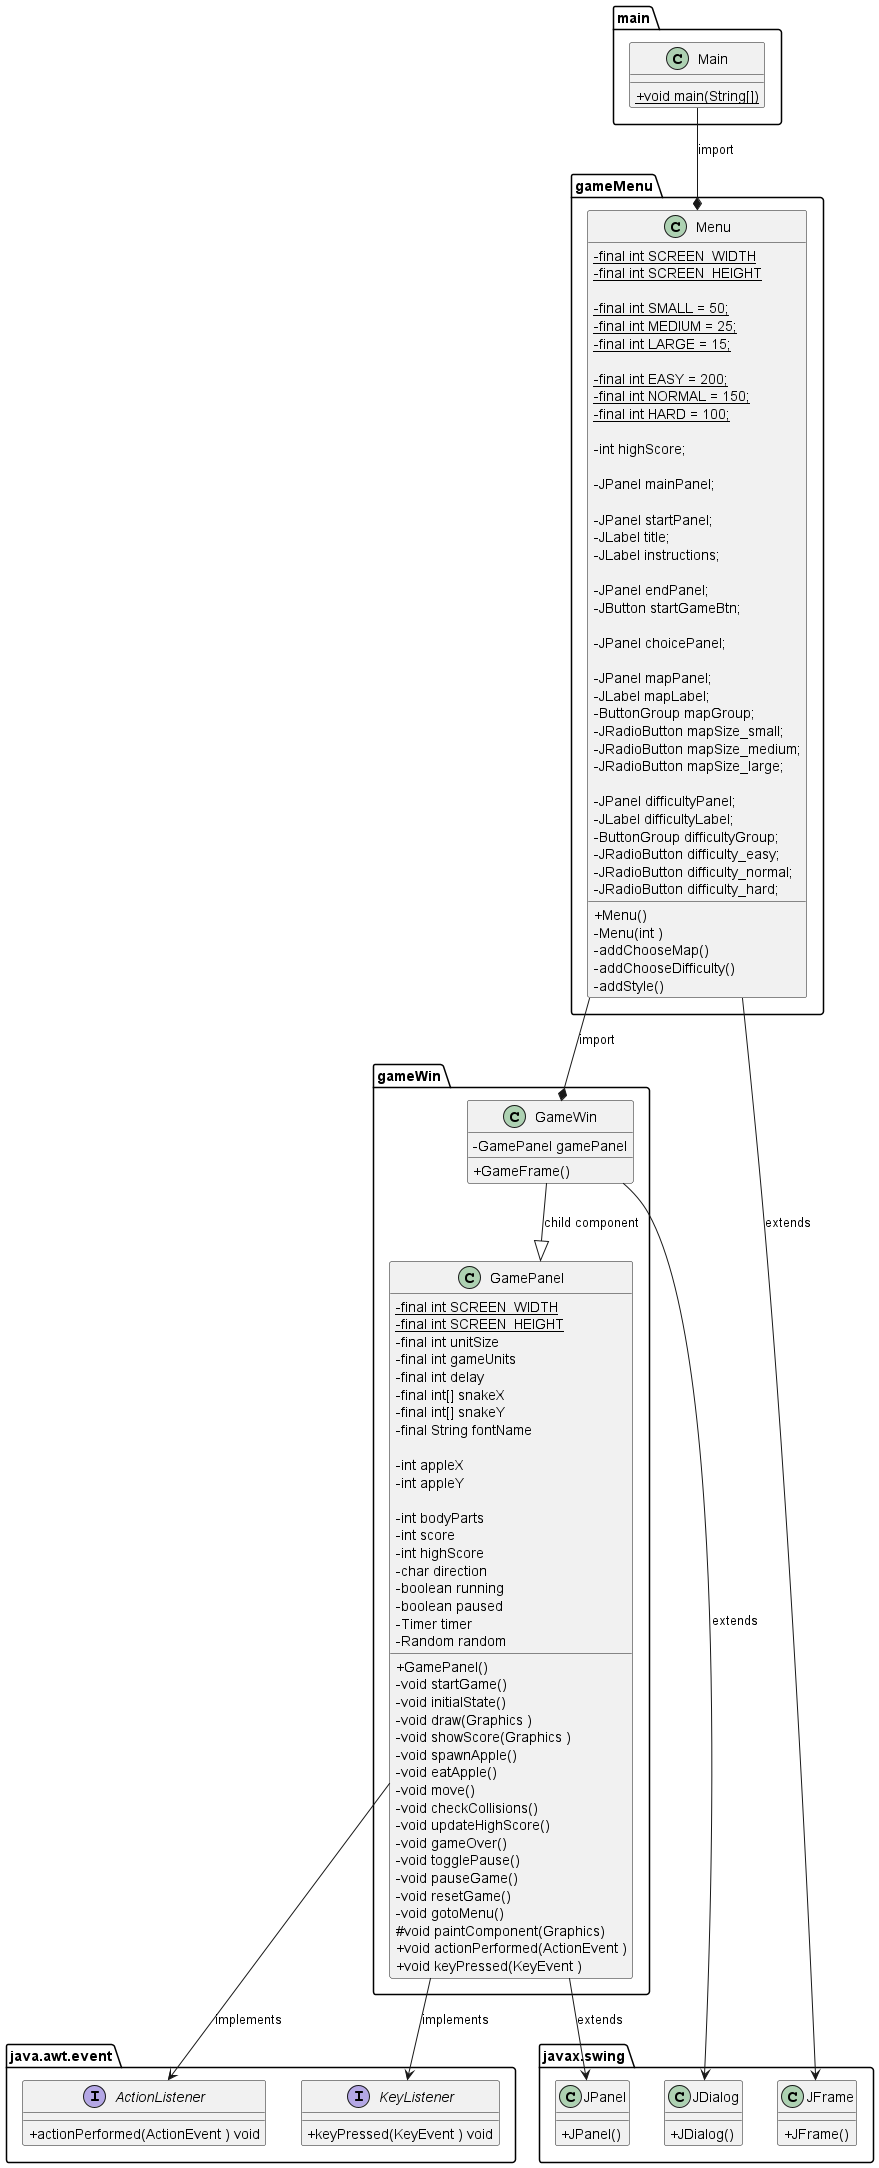

The diagram above was rendered by PlantUML. Its source (embedded in the PNG):
@startuml gameClassDiagram

    skinparam classAttributeIconSize 0

    package javax.swing {
        class JDialog
        class JFrame
        class JPanel
    }

    package java.awt.event {
        interface ActionListener
        interface KeyListener
    }

    package gameMenu {
        class Menu
        Menu --> JFrame : extends
    }

    package gameWin {
        class GameWin
        class GamePanel
        Menu --* GameWin : import
        GameWin --|> GamePanel : child component
        GamePanel --> KeyListener : implements
        GamePanel --> ActionListener : implements
        GamePanel --> JPanel : extends
        GameWin --> JDialog : extends
    }

    package main {
        class Main
        Main --* Menu : import
    }

    class Main {
        + {static} void main(String[])
    }

    class GamePanel {
        - {static} final int SCREEN_WIDTH
        - {static} final int SCREEN_HEIGHT
        - final int unitSize
        - final int gameUnits
        - final int delay
        - final int[] snakeX
        - final int[] snakeY
        - final String fontName

        - int appleX
        - int appleY

        - int bodyParts
        - int score
        - int highScore
        - char direction
        - boolean running
        - boolean paused
        - Timer timer
        - Random random

        + GamePanel()
        - void startGame()
        - void initialState()
        - void draw(Graphics )
        - void showScore(Graphics )
        - void spawnApple()
        - void eatApple()
        - void move()
        - void checkCollisions()
        - void updateHighScore()
        - void gameOver()
        - void togglePause()
        - void pauseGame()
        - void resetGame()
        - void gotoMenu()
        # void paintComponent(Graphics)
        + void actionPerformed(ActionEvent )
        + void keyPressed(KeyEvent )
    }

    class GameWin {
        - GamePanel gamePanel
        + GameFrame()
    }

    class Menu {
        - {static} final int SCREEN_WIDTH
        - {static} final int SCREEN_HEIGHT

        - {static} final int SMALL = 50;
        - {static} final int MEDIUM = 25;
        - {static} final int LARGE = 15;

        - {static} final int EASY = 200;
        - {static} final int NORMAL = 150;
        - {static} final int HARD = 100;

        - int highScore;

        - JPanel mainPanel;

        - JPanel startPanel;
        - JLabel title;
        - JLabel instructions;

        - JPanel endPanel;
        - JButton startGameBtn;

        - JPanel choicePanel;

        - JPanel mapPanel;
        - JLabel mapLabel;
        - ButtonGroup mapGroup;
        - JRadioButton mapSize_small;
        - JRadioButton mapSize_medium;
        - JRadioButton mapSize_large;

        - JPanel difficultyPanel;
        - JLabel difficultyLabel;
        - ButtonGroup difficultyGroup;
        - JRadioButton difficulty_easy;
        - JRadioButton difficulty_normal;
        - JRadioButton difficulty_hard;

        + Menu()
        - Menu(int )
        - addChooseMap()
        - addChooseDifficulty()
        - addStyle()
    }

    class JFrame {
        + JFrame()
    }

    class JDialog {
        + JDialog()
    }

    class JPanel {
        + JPanel()
    }

    interface ActionListener {
        + actionPerformed(ActionEvent ) void
    }

    interface KeyListener {
        + keyPressed(KeyEvent ) void
    }

@enduml